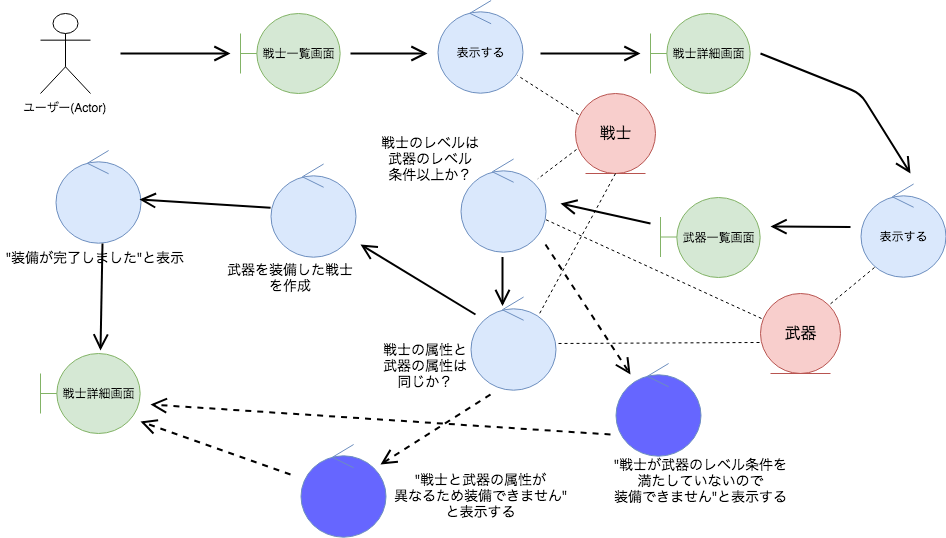

The diagram above was exported from draw.io. Its source (the exported page's mxGraphModel, read from the mxfile embedded in the PNG):
<mxGraphModel dx="1398" dy="773" grid="1" gridSize="10" guides="1" tooltips="1" connect="1" arrows="1" fold="1" page="1" pageScale="1" pageWidth="1169" pageHeight="826" math="0" shadow="0">
  <root>
    <mxCell id="0" />
    <mxCell id="1" parent="0" />
    <mxCell id="by7PcVFOu1sDrt9T2gx2-1" value="&lt;span style=&quot;font-weight: normal&quot;&gt;戦士一覧画面&lt;/span&gt;" style="shape=umlBoundary;whiteSpace=wrap;html=1;fillColor=#d5e8d4;strokeColor=#82b366;fontStyle=1" vertex="1" parent="1">
      <mxGeometry x="280" y="89" width="100" height="80" as="geometry" />
    </mxCell>
    <mxCell id="by7PcVFOu1sDrt9T2gx2-2" value="ユーザー(Actor)" style="shape=umlActor;verticalLabelPosition=bottom;labelBackgroundColor=#ffffff;verticalAlign=top;html=1;" vertex="1" parent="1">
      <mxGeometry x="80" y="89" width="50" height="80" as="geometry" />
    </mxCell>
    <mxCell id="by7PcVFOu1sDrt9T2gx2-4" value="&lt;font style=&quot;font-size: 12px&quot;&gt;戦士詳細画面&lt;/font&gt;" style="shape=umlBoundary;whiteSpace=wrap;html=1;fillColor=#d5e8d4;strokeColor=#82b366;" vertex="1" parent="1">
      <mxGeometry x="690" y="89" width="100" height="80" as="geometry" />
    </mxCell>
    <mxCell id="by7PcVFOu1sDrt9T2gx2-6" value="戦士詳細画面" style="shape=umlBoundary;whiteSpace=wrap;html=1;fillColor=#d5e8d4;strokeColor=#82b366;" vertex="1" parent="1">
      <mxGeometry x="80" y="429" width="100" height="80" as="geometry" />
    </mxCell>
    <mxCell id="by7PcVFOu1sDrt9T2gx2-7" value="" style="endArrow=open;endFill=0;endSize=12;html=1;strokeWidth=2;rounded=1;jumpSize=6;" edge="1" parent="1">
      <mxGeometry width="160" relative="1" as="geometry">
        <mxPoint x="160" y="129" as="sourcePoint" />
        <mxPoint x="270" y="129" as="targetPoint" />
      </mxGeometry>
    </mxCell>
    <mxCell id="by7PcVFOu1sDrt9T2gx2-8" value="" style="endArrow=open;endFill=0;endSize=12;html=1;strokeWidth=2;rounded=1;jumpSize=6;" edge="1" parent="1">
      <mxGeometry width="160" relative="1" as="geometry">
        <mxPoint x="390" y="129" as="sourcePoint" />
        <mxPoint x="467" y="129" as="targetPoint" />
      </mxGeometry>
    </mxCell>
    <mxCell id="by7PcVFOu1sDrt9T2gx2-9" value="" style="endArrow=open;endFill=0;endSize=12;html=1;strokeWidth=2;rounded=1;jumpSize=6;" edge="1" parent="1">
      <mxGeometry width="160" relative="1" as="geometry">
        <mxPoint x="580" y="129" as="sourcePoint" />
        <mxPoint x="680" y="129" as="targetPoint" />
      </mxGeometry>
    </mxCell>
    <mxCell id="by7PcVFOu1sDrt9T2gx2-10" value="" style="endArrow=open;endFill=0;endSize=12;html=1;strokeWidth=2;rounded=1;jumpSize=6;" edge="1" parent="1">
      <mxGeometry width="160" relative="1" as="geometry">
        <mxPoint x="800" y="129" as="sourcePoint" />
        <mxPoint x="950" y="249" as="targetPoint" />
        <Array as="points">
          <mxPoint x="900" y="169" />
        </Array>
      </mxGeometry>
    </mxCell>
    <mxCell id="by7PcVFOu1sDrt9T2gx2-11" value="" style="endArrow=open;endFill=0;endSize=12;html=1;strokeWidth=2;rounded=1;jumpSize=6;" edge="1" parent="1">
      <mxGeometry width="160" relative="1" as="geometry">
        <mxPoint x="690" y="299" as="sourcePoint" />
        <mxPoint x="600" y="279" as="targetPoint" />
      </mxGeometry>
    </mxCell>
    <mxCell id="by7PcVFOu1sDrt9T2gx2-12" value="" style="endArrow=open;endFill=0;endSize=12;html=1;strokeWidth=2;rounded=1;jumpSize=6;" edge="1" parent="1">
      <mxGeometry width="160" relative="1" as="geometry">
        <mxPoint x="890" y="302.5" as="sourcePoint" />
        <mxPoint x="810" y="302" as="targetPoint" />
      </mxGeometry>
    </mxCell>
    <mxCell id="by7PcVFOu1sDrt9T2gx2-13" value="" style="endArrow=open;endFill=0;endSize=12;html=1;strokeWidth=2;rounded=1;jumpSize=6;" edge="1" parent="1">
      <mxGeometry width="160" relative="1" as="geometry">
        <mxPoint x="515" y="390" as="sourcePoint" />
        <mxPoint x="400" y="320" as="targetPoint" />
      </mxGeometry>
    </mxCell>
    <mxCell id="by7PcVFOu1sDrt9T2gx2-15" value="&lt;span&gt;表示する&lt;/span&gt;" style="ellipse;shape=umlControl;whiteSpace=wrap;html=1;fillColor=#dae8fc;strokeColor=#6c8ebf;" vertex="1" parent="1">
      <mxGeometry x="477.5" y="76" width="85" height="93" as="geometry" />
    </mxCell>
    <mxCell id="by7PcVFOu1sDrt9T2gx2-20" value="" style="ellipse;shape=umlControl;whiteSpace=wrap;html=1;fillColor=#dae8fc;strokeColor=#6c8ebf;" vertex="1" parent="1">
      <mxGeometry x="310" y="239.5" width="85" height="93" as="geometry" />
    </mxCell>
    <mxCell id="by7PcVFOu1sDrt9T2gx2-21" value="" style="ellipse;shape=umlControl;whiteSpace=wrap;html=1;fillColor=#dae8fc;strokeColor=#6c8ebf;" vertex="1" parent="1">
      <mxGeometry x="500" y="234.5" width="85" height="93" as="geometry" />
    </mxCell>
    <mxCell id="by7PcVFOu1sDrt9T2gx2-22" value="" style="ellipse;shape=umlControl;whiteSpace=wrap;html=1;fillColor=#dae8fc;strokeColor=#6c8ebf;" vertex="1" parent="1">
      <mxGeometry x="510" y="372.5" width="85" height="93" as="geometry" />
    </mxCell>
    <mxCell id="by7PcVFOu1sDrt9T2gx2-24" value="&lt;font style=&quot;font-size: 12px&quot;&gt;武器一覧画面&lt;/font&gt;&lt;br&gt;" style="shape=umlBoundary;whiteSpace=wrap;html=1;fillColor=#d5e8d4;strokeColor=#82b366;" vertex="1" parent="1">
      <mxGeometry x="700" y="272.5" width="100" height="80" as="geometry" />
    </mxCell>
    <mxCell id="by7PcVFOu1sDrt9T2gx2-25" value="" style="ellipse;shape=umlControl;whiteSpace=wrap;html=1;fillColor=#6666FF;strokeColor=#6c8ebf;" vertex="1" parent="1">
      <mxGeometry x="655" y="439" width="85" height="93" as="geometry" />
    </mxCell>
    <mxCell id="by7PcVFOu1sDrt9T2gx2-26" value="" style="ellipse;shape=umlControl;whiteSpace=wrap;html=1;fillColor=#dae8fc;strokeColor=#6c8ebf;" vertex="1" parent="1">
      <mxGeometry x="95" y="226" width="85" height="93" as="geometry" />
    </mxCell>
    <mxCell id="by7PcVFOu1sDrt9T2gx2-27" value="" style="endArrow=open;endFill=0;endSize=12;html=1;strokeWidth=2;rounded=1;jumpSize=6;entryX=0.988;entryY=0.527;entryDx=0;entryDy=0;entryPerimeter=0;" edge="1" parent="1" source="by7PcVFOu1sDrt9T2gx2-20" target="by7PcVFOu1sDrt9T2gx2-26">
      <mxGeometry width="160" relative="1" as="geometry">
        <mxPoint x="300" y="290" as="sourcePoint" />
        <mxPoint x="170" y="281" as="targetPoint" />
      </mxGeometry>
    </mxCell>
    <mxCell id="by7PcVFOu1sDrt9T2gx2-28" value="" style="endArrow=open;endFill=0;endSize=12;html=1;strokeWidth=2;rounded=1;jumpSize=6;entryX=0.6;entryY=-0.037;entryDx=0;entryDy=0;entryPerimeter=0;exitX=0.553;exitY=1;exitDx=0;exitDy=0;exitPerimeter=0;" edge="1" parent="1" source="by7PcVFOu1sDrt9T2gx2-26" target="by7PcVFOu1sDrt9T2gx2-6">
      <mxGeometry width="160" relative="1" as="geometry">
        <mxPoint x="150" y="347.5" as="sourcePoint" />
        <mxPoint x="140" y="424" as="targetPoint" />
      </mxGeometry>
    </mxCell>
    <mxCell id="by7PcVFOu1sDrt9T2gx2-29" value="" style="ellipse;shape=umlControl;whiteSpace=wrap;html=1;fillColor=#6666FF;strokeColor=#6c8ebf;" vertex="1" parent="1">
      <mxGeometry x="340" y="520" width="85" height="93" as="geometry" />
    </mxCell>
    <mxCell id="by7PcVFOu1sDrt9T2gx2-30" value="" style="endArrow=open;endFill=0;endSize=12;html=1;strokeWidth=2;rounded=1;jumpSize=6;" edge="1" parent="1">
      <mxGeometry width="160" relative="1" as="geometry">
        <mxPoint x="542" y="332.5" as="sourcePoint" />
        <mxPoint x="542" y="381.5" as="targetPoint" />
      </mxGeometry>
    </mxCell>
    <mxCell id="by7PcVFOu1sDrt9T2gx2-33" value="" style="endArrow=none;endFill=0;endSize=12;html=1;strokeWidth=1;rounded=1;jumpSize=6;dashed=1;entryX=0.935;entryY=0.806;entryDx=0;entryDy=0;entryPerimeter=0;exitX=0.038;exitY=0.263;exitDx=0;exitDy=0;exitPerimeter=0;" edge="1" parent="1" source="by7PcVFOu1sDrt9T2gx2-57" target="by7PcVFOu1sDrt9T2gx2-15">
      <mxGeometry width="160" relative="1" as="geometry">
        <mxPoint x="610" y="190" as="sourcePoint" />
        <mxPoint x="565" y="159.5" as="targetPoint" />
      </mxGeometry>
    </mxCell>
    <mxCell id="by7PcVFOu1sDrt9T2gx2-41" value="&lt;font style=&quot;font-size: 16px&quot;&gt;武器&lt;/font&gt;&lt;br&gt;" style="ellipse;shape=umlEntity;whiteSpace=wrap;html=1;fillColor=#f8cecc;strokeColor=#b85450;" vertex="1" parent="1">
      <mxGeometry x="800" y="369" width="80" height="80" as="geometry" />
    </mxCell>
    <mxCell id="by7PcVFOu1sDrt9T2gx2-43" value="&lt;font style=&quot;font-size: 12px&quot;&gt;表示する&lt;/font&gt;" style="ellipse;shape=umlControl;whiteSpace=wrap;html=1;fillColor=#dae8fc;strokeColor=#6c8ebf;" vertex="1" parent="1">
      <mxGeometry x="900" y="259.5" width="85" height="93" as="geometry" />
    </mxCell>
    <mxCell id="by7PcVFOu1sDrt9T2gx2-44" value="&lt;font style=&quot;font-size: 14px&quot;&gt;&quot;装備が完了しました&quot;と表示&lt;/font&gt;" style="text;html=1;resizable=0;autosize=1;align=center;verticalAlign=middle;points=[];fillColor=none;strokeColor=none;rounded=0;" vertex="1" parent="1">
      <mxGeometry x="40" y="322.5" width="190" height="20" as="geometry" />
    </mxCell>
    <mxCell id="by7PcVFOu1sDrt9T2gx2-45" value="&lt;span style=&quot;font-size: 14px&quot;&gt;武器を装備した戦士&lt;br&gt;を作成&lt;/span&gt;" style="text;html=1;resizable=0;autosize=1;align=center;verticalAlign=middle;points=[];fillColor=none;strokeColor=none;rounded=0;" vertex="1" parent="1">
      <mxGeometry x="260" y="333" width="140" height="40" as="geometry" />
    </mxCell>
    <mxCell id="by7PcVFOu1sDrt9T2gx2-47" value="&lt;span style=&quot;font-size: 14px&quot;&gt;戦士のレベルは&lt;br&gt;武器のレベル&lt;br&gt;条件以上か？&lt;/span&gt;" style="text;html=1;resizable=0;autosize=1;align=center;verticalAlign=middle;points=[];fillColor=none;strokeColor=none;rounded=0;" vertex="1" parent="1">
      <mxGeometry x="415" y="209" width="110" height="50" as="geometry" />
    </mxCell>
    <mxCell id="by7PcVFOu1sDrt9T2gx2-48" value="&lt;span style=&quot;font-size: 14px&quot;&gt;戦士の属性と&lt;br&gt;武器の属性は&lt;br&gt;同じか？&lt;/span&gt;" style="text;html=1;resizable=0;autosize=1;align=center;verticalAlign=middle;points=[];fillColor=none;strokeColor=none;rounded=0;" vertex="1" parent="1">
      <mxGeometry x="415" y="415.5" width="100" height="50" as="geometry" />
    </mxCell>
    <mxCell id="by7PcVFOu1sDrt9T2gx2-49" value="" style="endArrow=open;endFill=0;endSize=12;html=1;strokeWidth=2;rounded=1;jumpSize=6;dashed=1;" edge="1" parent="1">
      <mxGeometry width="160" relative="1" as="geometry">
        <mxPoint x="585" y="320" as="sourcePoint" />
        <mxPoint x="670" y="450" as="targetPoint" />
        <Array as="points" />
      </mxGeometry>
    </mxCell>
    <mxCell id="by7PcVFOu1sDrt9T2gx2-50" value="&lt;span style=&quot;font-size: 14px&quot;&gt;&quot;戦士と武器の属性が&lt;br&gt;異なるため装備できません&quot;&lt;br&gt;と表示する&lt;/span&gt;" style="text;html=1;resizable=0;autosize=1;align=center;verticalAlign=middle;points=[];fillColor=none;strokeColor=none;rounded=0;" vertex="1" parent="1">
      <mxGeometry x="425" y="545.5" width="190" height="50" as="geometry" />
    </mxCell>
    <mxCell id="by7PcVFOu1sDrt9T2gx2-51" value="&lt;span style=&quot;font-size: 14px&quot;&gt;&quot;戦士が武器のレベル条件を&lt;br&gt;満たしていないので&lt;br&gt;装備できません&quot;と表示する&lt;/span&gt;" style="text;html=1;resizable=0;autosize=1;align=center;verticalAlign=middle;points=[];fillColor=none;strokeColor=none;rounded=0;" vertex="1" parent="1">
      <mxGeometry x="645" y="530.5" width="190" height="50" as="geometry" />
    </mxCell>
    <mxCell id="by7PcVFOu1sDrt9T2gx2-52" value="" style="endArrow=open;endFill=0;endSize=12;html=1;strokeWidth=2;rounded=1;jumpSize=6;dashed=1;" edge="1" parent="1">
      <mxGeometry width="160" relative="1" as="geometry">
        <mxPoint x="530" y="470" as="sourcePoint" />
        <mxPoint x="420" y="540" as="targetPoint" />
        <Array as="points" />
      </mxGeometry>
    </mxCell>
    <mxCell id="by7PcVFOu1sDrt9T2gx2-53" value="" style="endArrow=open;endFill=0;endSize=12;html=1;strokeWidth=2;rounded=1;jumpSize=6;dashed=1;" edge="1" parent="1">
      <mxGeometry width="160" relative="1" as="geometry">
        <mxPoint x="650" y="510" as="sourcePoint" />
        <mxPoint x="190" y="480" as="targetPoint" />
        <Array as="points" />
      </mxGeometry>
    </mxCell>
    <mxCell id="by7PcVFOu1sDrt9T2gx2-54" value="" style="endArrow=open;endFill=0;endSize=12;html=1;strokeWidth=2;rounded=1;jumpSize=6;dashed=1;" edge="1" parent="1">
      <mxGeometry width="160" relative="1" as="geometry">
        <mxPoint x="330" y="550" as="sourcePoint" />
        <mxPoint x="180" y="497" as="targetPoint" />
        <Array as="points" />
      </mxGeometry>
    </mxCell>
    <mxCell id="by7PcVFOu1sDrt9T2gx2-55" value="" style="endArrow=none;endFill=0;endSize=12;html=1;strokeWidth=1;rounded=1;jumpSize=6;entryX=1;entryY=0;entryDx=0;entryDy=0;exitX=0.165;exitY=0.898;exitDx=0;exitDy=0;exitPerimeter=0;dashed=1;" edge="1" parent="1" source="by7PcVFOu1sDrt9T2gx2-43" target="by7PcVFOu1sDrt9T2gx2-41">
      <mxGeometry width="160" relative="1" as="geometry">
        <mxPoint x="920" y="340" as="sourcePoint" />
        <mxPoint x="870" y="370" as="targetPoint" />
      </mxGeometry>
    </mxCell>
    <mxCell id="by7PcVFOu1sDrt9T2gx2-57" value="&lt;font style=&quot;font-size: 16px&quot;&gt;戦士&lt;/font&gt;" style="ellipse;shape=umlEntity;whiteSpace=wrap;html=1;fillColor=#f8cecc;strokeColor=#b85450;" vertex="1" parent="1">
      <mxGeometry x="615" y="169" width="80" height="80" as="geometry" />
    </mxCell>
    <mxCell id="by7PcVFOu1sDrt9T2gx2-59" value="" style="endArrow=none;endFill=0;endSize=12;html=1;strokeWidth=1;rounded=1;jumpSize=6;dashed=1;exitX=0.013;exitY=0.7;exitDx=0;exitDy=0;exitPerimeter=0;" edge="1" parent="1" source="by7PcVFOu1sDrt9T2gx2-57" target="by7PcVFOu1sDrt9T2gx2-21">
      <mxGeometry width="160" relative="1" as="geometry">
        <mxPoint x="610" y="230" as="sourcePoint" />
        <mxPoint x="570" y="249" as="targetPoint" />
      </mxGeometry>
    </mxCell>
    <mxCell id="by7PcVFOu1sDrt9T2gx2-60" value="" style="endArrow=none;endFill=0;endSize=12;html=1;strokeWidth=1;rounded=1;jumpSize=6;dashed=1;entryX=1;entryY=0.651;entryDx=0;entryDy=0;entryPerimeter=0;exitX=0.013;exitY=0.313;exitDx=0;exitDy=0;exitPerimeter=0;" edge="1" parent="1" source="by7PcVFOu1sDrt9T2gx2-41" target="by7PcVFOu1sDrt9T2gx2-21">
      <mxGeometry width="160" relative="1" as="geometry">
        <mxPoint x="790" y="400" as="sourcePoint" />
        <mxPoint x="592.5" y="295.5" as="targetPoint" />
      </mxGeometry>
    </mxCell>
    <mxCell id="by7PcVFOu1sDrt9T2gx2-61" value="" style="endArrow=none;endFill=0;endSize=12;html=1;strokeWidth=1;rounded=1;jumpSize=6;dashed=1;exitX=-0.012;exitY=0.613;exitDx=0;exitDy=0;exitPerimeter=0;entryX=1.024;entryY=0.5;entryDx=0;entryDy=0;entryPerimeter=0;" edge="1" parent="1" source="by7PcVFOu1sDrt9T2gx2-41" target="by7PcVFOu1sDrt9T2gx2-22">
      <mxGeometry width="160" relative="1" as="geometry">
        <mxPoint x="790" y="420" as="sourcePoint" />
        <mxPoint x="600" y="420" as="targetPoint" />
      </mxGeometry>
    </mxCell>
    <mxCell id="by7PcVFOu1sDrt9T2gx2-62" value="" style="endArrow=none;endFill=0;endSize=12;html=1;strokeWidth=1;rounded=1;jumpSize=6;dashed=1;entryX=0.8;entryY=0.199;entryDx=0;entryDy=0;entryPerimeter=0;exitX=0.5;exitY=1;exitDx=0;exitDy=0;" edge="1" parent="1" source="by7PcVFOu1sDrt9T2gx2-57" target="by7PcVFOu1sDrt9T2gx2-22">
      <mxGeometry width="160" relative="1" as="geometry">
        <mxPoint x="635" y="250" as="sourcePoint" />
        <mxPoint x="580" y="380" as="targetPoint" />
      </mxGeometry>
    </mxCell>
  </root>
</mxGraphModel>